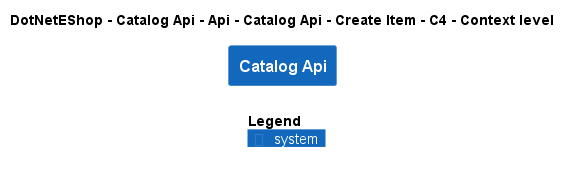

The diagram above was rendered by PlantUML. Its source (embedded in the PNG):
@startuml
!include ..\..\..\..\..\..\..\..\..\.c4s\C4_Context.puml

AddElementTag("c4interflow:lifecycle:new", $bgColor=green, $fontColor=#ffffff, $borderColor=green, $shadowing="False")
AddElementTag("c4interflow:lifecycle:changed", $bgColor=orange, $fontColor=#ffffff, $borderColor=orange, $shadowing="False")
AddElementTag("c4interflow:lifecycle:removed", $bgColor=red, $fontColor=#ffffff, $borderColor=red, $shadowing="False")

AddRelTag("c4interflow:lifecycle:new", $textColor=green, $lineColor=green)
AddRelTag("c4interflow:lifecycle:changed", $textColor=orange, $lineColor=orange)
AddRelTag("c4interflow:lifecycle:removed", $textColor=red, $lineColor=red)

SHOW_PERSON_PORTRAIT()
LAYOUT_TOP_DOWN()

skinparam linetype polyline

title DotNetEShop - Catalog Api - Api - Catalog Api - Create Item - C4 - Context level

System(DotNetEShop.SoftwareSystems.CatalogApi, "Catalog Api", "")



SHOW_LEGEND()
@enduml